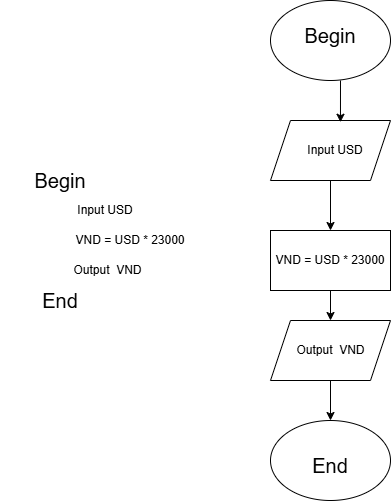

The diagram above was exported from draw.io. Its source (the exported page's mxGraphModel, read from the mxfile embedded in the PNG):
<mxGraphModel dx="1426" dy="701" grid="1" gridSize="10" guides="1" tooltips="1" connect="1" arrows="1" fold="1" page="1" pageScale="1" pageWidth="1169" pageHeight="1654" math="0" shadow="0">
  <root>
    <mxCell id="0" />
    <mxCell id="1" parent="0" />
    <mxCell id="JMqLx9BbA-1g7BhyrOB--1" parent="1" style="text;html=1;align=center;verticalAlign=middle;whiteSpace=wrap;rounded=0;fontSize=20;" value="Begin" vertex="1">
      <mxGeometry height="30" width="120" x="430" y="215" as="geometry" />
    </mxCell>
    <mxCell id="JMqLx9BbA-1g7BhyrOB--2" parent="1" style="text;html=1;align=center;verticalAlign=middle;whiteSpace=wrap;rounded=0;" value="Input USD" vertex="1">
      <mxGeometry height="30" width="110" x="480" y="245" as="geometry" />
    </mxCell>
    <mxCell id="JMqLx9BbA-1g7BhyrOB--3" parent="1" style="text;html=1;align=center;verticalAlign=middle;whiteSpace=wrap;rounded=0;fontSize=20;" value="End" vertex="1">
      <mxGeometry height="30" width="120" x="430" y="335" as="geometry" />
    </mxCell>
    <mxCell id="JMqLx9BbA-1g7BhyrOB--4" parent="1" style="text;html=1;align=center;verticalAlign=middle;whiteSpace=wrap;rounded=0;" value="VND = USD * 23000" vertex="1">
      <mxGeometry height="30" width="120" x="500" y="275" as="geometry" />
    </mxCell>
    <mxCell id="JMqLx9BbA-1g7BhyrOB--7" parent="1" style="text;html=1;whiteSpace=wrap;strokeColor=none;fillColor=none;align=center;verticalAlign=middle;rounded=0;" value="Output&amp;nbsp; VND" vertex="1">
      <mxGeometry height="30" width="105" x="485" y="305" as="geometry" />
    </mxCell>
    <mxCell id="yuSl7bUEnj0u4KsZeOu8-1" parent="1" style="ellipse;whiteSpace=wrap;html=1;" value="" vertex="1">
      <mxGeometry height="80" width="120" x="700" y="50" as="geometry" />
    </mxCell>
    <mxCell id="yuSl7bUEnj0u4KsZeOu8-2" parent="1" style="text;html=1;align=center;verticalAlign=middle;whiteSpace=wrap;rounded=0;fontSize=20;" value="Begin" vertex="1">
      <mxGeometry height="30" width="120" x="700" y="70" as="geometry" />
    </mxCell>
    <mxCell id="yuSl7bUEnj0u4KsZeOu8-3" parent="1" style="shape=parallelogram;perimeter=parallelogramPerimeter;whiteSpace=wrap;html=1;fixedSize=1;" value="" vertex="1">
      <mxGeometry height="60" width="120" x="700" y="170" as="geometry" />
    </mxCell>
    <mxCell id="yuSl7bUEnj0u4KsZeOu8-4" parent="1" style="text;html=1;align=center;verticalAlign=middle;whiteSpace=wrap;rounded=0;" value="Input USD" vertex="1">
      <mxGeometry height="30" width="110" x="710" y="185" as="geometry" />
    </mxCell>
    <mxCell id="yuSl7bUEnj0u4KsZeOu8-5" parent="1" style="rounded=0;whiteSpace=wrap;html=1;" value="" vertex="1">
      <mxGeometry height="60" width="120" x="700" y="280" as="geometry" />
    </mxCell>
    <mxCell id="yuSl7bUEnj0u4KsZeOu8-6" parent="1" style="text;html=1;align=center;verticalAlign=middle;whiteSpace=wrap;rounded=0;" value="VND = USD * 23000" vertex="1">
      <mxGeometry height="30" width="120" x="700" y="295" as="geometry" />
    </mxCell>
    <mxCell id="yuSl7bUEnj0u4KsZeOu8-7" parent="1" style="shape=parallelogram;perimeter=parallelogramPerimeter;whiteSpace=wrap;html=1;fixedSize=1;" value="" vertex="1">
      <mxGeometry height="60" width="120" x="700" y="370" as="geometry" />
    </mxCell>
    <mxCell id="yuSl7bUEnj0u4KsZeOu8-8" parent="1" style="text;html=1;whiteSpace=wrap;strokeColor=none;fillColor=none;align=center;verticalAlign=middle;rounded=0;" value="Output&amp;nbsp; VND" vertex="1">
      <mxGeometry height="30" width="105" x="707.5" y="385" as="geometry" />
    </mxCell>
    <mxCell id="yuSl7bUEnj0u4KsZeOu8-9" parent="1" style="ellipse;whiteSpace=wrap;html=1;" value="" vertex="1">
      <mxGeometry height="80" width="120" x="700" y="470" as="geometry" />
    </mxCell>
    <mxCell id="yuSl7bUEnj0u4KsZeOu8-10" parent="1" style="text;html=1;align=center;verticalAlign=middle;whiteSpace=wrap;rounded=0;fontSize=20;" value="End" vertex="1">
      <mxGeometry height="30" width="120" x="700" y="500" as="geometry" />
    </mxCell>
    <mxCell id="VtkZtVLgwZJOmk-5iMmq-1" edge="1" parent="1" style="endArrow=classic;html=1;rounded=0;entryX=0.583;entryY=0.029;entryDx=0;entryDy=0;entryPerimeter=0;" target="yuSl7bUEnj0u4KsZeOu8-3" value="">
      <mxGeometry height="50" relative="1" width="50" as="geometry">
        <mxPoint x="770" y="130" as="sourcePoint" />
        <mxPoint x="820" y="80" as="targetPoint" />
      </mxGeometry>
    </mxCell>
    <mxCell id="VtkZtVLgwZJOmk-5iMmq-2" edge="1" parent="1" style="endArrow=classic;html=1;rounded=0;entryX=0.5;entryY=0;entryDx=0;entryDy=0;" target="yuSl7bUEnj0u4KsZeOu8-5" value="">
      <mxGeometry height="50" relative="1" width="50" as="geometry">
        <mxPoint x="760" y="230" as="sourcePoint" />
        <mxPoint x="810" y="180" as="targetPoint" />
      </mxGeometry>
    </mxCell>
    <mxCell id="VtkZtVLgwZJOmk-5iMmq-3" edge="1" parent="1" style="endArrow=classic;html=1;rounded=0;entryX=0.5;entryY=0;entryDx=0;entryDy=0;" target="yuSl7bUEnj0u4KsZeOu8-7" value="">
      <mxGeometry height="50" relative="1" width="50" as="geometry">
        <mxPoint x="760" y="340" as="sourcePoint" />
        <mxPoint x="810" y="290" as="targetPoint" />
      </mxGeometry>
    </mxCell>
    <mxCell id="VtkZtVLgwZJOmk-5iMmq-4" edge="1" parent="1" source="yuSl7bUEnj0u4KsZeOu8-7" style="endArrow=classic;html=1;rounded=0;exitX=0.5;exitY=1;exitDx=0;exitDy=0;entryX=0.5;entryY=0;entryDx=0;entryDy=0;" target="yuSl7bUEnj0u4KsZeOu8-9" value="">
      <mxGeometry height="50" relative="1" width="50" as="geometry">
        <mxPoint x="760" y="440" as="sourcePoint" />
        <mxPoint x="810" y="390" as="targetPoint" />
      </mxGeometry>
    </mxCell>
  </root>
</mxGraphModel>